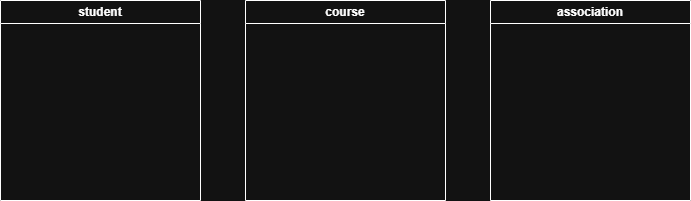

The diagram above was exported from draw.io. Its source (the exported page's mxGraphModel, read from the mxfile embedded in the PNG):
<mxGraphModel dx="872" dy="431" grid="1" gridSize="10" guides="1" tooltips="1" connect="1" arrows="1" fold="1" page="1" pageScale="1" pageWidth="850" pageHeight="1100" math="0" shadow="0">
  <root>
    <mxCell id="0" />
    <mxCell id="1" parent="0" />
    <mxCell id="CEIq8Bl9w5_sY1yF0ifk-13" parent="1" style="swimlane;whiteSpace=wrap;html=1;" value="association" vertex="1">
      <mxGeometry height="200" width="200" x="570" y="100" as="geometry" />
    </mxCell>
    <mxCell id="CEIq8Bl9w5_sY1yF0ifk-17" parent="1" style="swimlane;whiteSpace=wrap;html=1;" value="course" vertex="1">
      <mxGeometry height="200" width="200" x="325" y="100" as="geometry" />
    </mxCell>
    <mxCell id="CEIq8Bl9w5_sY1yF0ifk-18" parent="1" style="swimlane;whiteSpace=wrap;html=1;" value="student" vertex="1">
      <mxGeometry height="200" width="200" x="80" y="100" as="geometry" />
    </mxCell>
  </root>
</mxGraphModel>